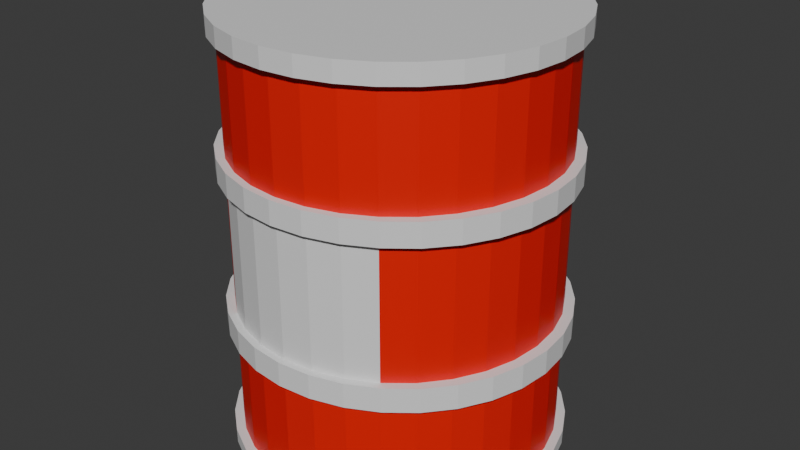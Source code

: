 # Source: ExplosiveBarrel.blend  (saved by Blender 4.0.36; exported with 4.5.12 LTS)
import bpy
from mathutils import Matrix  # noqa: F401  (used for matrix-valued properties, if any)

bpy.ops.wm.read_factory_settings(use_empty=True)
scene = bpy.context.scene
scene.name = 'Scene'

# ---- collections
col_collection = bpy.data.collections.new('Collection'); scene.collection.children.link(col_collection)

# ---- materials (node trees are filled in below, after node groups)
mat_material_001 = bpy.data.materials.new('Material.001')
mat_material_001.use_transparent_shadow = False
mat_material_002 = bpy.data.materials.new('Material.002')
mat_material_002.use_transparent_shadow = False

# ---- material node trees
mat_material_001.use_nodes = True; mat_material_001.node_tree.nodes.clear()
_N = mat_material_001.node_tree.nodes; _L = mat_material_001.node_tree.links
n0 = _N.new('ShaderNodeBsdfPrincipled'); n0.name = 'Principled BSDF'; n0.location = (10, 300)
n0.inputs[3].default_value = 1.45
n1 = _N.new('ShaderNodeOutputMaterial'); n1.name = 'Material Output'; n1.location = (300, 300)
_L.new(n0.outputs[0], n1.inputs[0])
n1.is_active_output = True
mat_material_002.use_nodes = True; mat_material_002.node_tree.nodes.clear()
_N = mat_material_002.node_tree.nodes; _L = mat_material_002.node_tree.links
n0 = _N.new('ShaderNodeBsdfPrincipled'); n0.name = 'Principled BSDF'; n0.location = (10, 300)
n0.inputs[0].default_value = (0.8003, 0.003762, 0.0, 1.0)
n0.inputs[3].default_value = 1.45
n1 = _N.new('ShaderNodeOutputMaterial'); n1.name = 'Material Output'; n1.location = (300, 300)
_L.new(n0.outputs[0], n1.inputs[0])
n1.is_active_output = True

# ---- world
world_world = bpy.data.worlds.new('World'); scene.world = world_world
world_world.use_nodes = True; world_world.node_tree.nodes.clear()
_N = world_world.node_tree.nodes; _L = world_world.node_tree.links
n0 = _N.new('ShaderNodeOutputWorld'); n0.name = 'World Output'; n0.location = (300, 300)
n1 = _N.new('ShaderNodeBackground'); n1.name = 'Background'; n1.location = (10, 300)
n1.inputs[0].default_value = (0.05088, 0.05088, 0.05088, 1.0)
_L.new(n1.outputs[0], n0.inputs[0])
n0.is_active_output = True
world_world.color = (0.05088, 0.05088, 0.05088)
world_world.use_sun_shadow = False
world_world.sun_shadow_jitter_overblur = 0.0

# ---- meshes
me_cylinder = bpy.data.meshes.new('Cylinder')
me_cylinder.from_pydata([(0.0, 2.119, -0.6789), (0.0, 2.119, 4.668), (0.4135, 2.079, -0.6789), (0.4135, 2.079, 4.668), (0.8111, 1.958, -0.6789), (0.8111, 1.958, 4.668), (1.177, 1.762, -0.6789), (1.177, 1.762, 4.668), (1.499, 1.499, -0.6789), (1.499, 1.499, 4.668), (1.762, 1.177, -0.6789), (1.762, 1.177, 4.668), (1.958, 0.8111, -0.6789), (1.958, 0.8111, 4.668), (2.079, 0.4135, -0.6789), (2.079, 0.4135, 4.668), (2.119, 0.0, -0.6789), (2.119, 0.0, 4.668), (2.079, -0.4135, -0.6789), (2.079, -0.4135, 4.668), (1.958, -0.8111, -0.6789), (1.958, -0.8111, 4.668), (1.762, -1.177, -0.6789), (1.762, -1.177, 4.668), (1.499, -1.499, -0.6789), (1.499, -1.499, 4.668), (1.177, -1.762, -0.6789), (1.177, -1.762, 4.668), (0.8111, -1.958, -0.6789), (0.8111, -1.958, 4.668), (0.4135, -2.079, -0.6789), (0.4135, -2.079, 4.668), (0.0, -2.119, -0.6789), (0.0, -2.119, 4.668), (-0.4135, -2.079, -0.6789), (-0.4135, -2.079, 4.668), (-0.8111, -1.958, -0.6789), (-0.8111, -1.958, 4.668), (-1.177, -1.762, -0.6789), (-1.177, -1.762, 4.668), (-1.499, -1.499, -0.6789), (-1.499, -1.499, 4.668), (-1.762, -1.177, -0.6789), (-1.762, -1.177, 4.668), (-1.958, -0.8111, -0.6789), (-1.958, -0.8111, 4.668), (-2.079, -0.4135, -0.6789), (-2.079, -0.4135, 4.668), (-2.119, 0.0, -0.6789), (-2.119, 0.0, 4.668), (-2.079, 0.4135, -0.6789), (-2.079, 0.4135, 4.668), (-1.958, 0.8111, -0.6789), (-1.958, 0.8111, 4.668), (-1.762, 1.177, -0.6789), (-1.762, 1.177, 4.668), (-1.499, 1.499, -0.6789), (-1.499, 1.499, 4.668), (-1.177, 1.762, -0.6789), (-1.177, 1.762, 4.668), (-0.8111, 1.958, -0.6789), (-0.8111, 1.958, 4.668), (-0.4135, 2.079, -0.6789), (-0.4135, 2.079, 4.668), (-3.364e-09, 2.239, -0.6789), (0.4368, 2.196, -0.6789), (0.8568, 2.069, -0.6789), (1.244, 1.862, -0.6789), (1.583, 1.583, -0.6789), (1.862, 1.244, -0.6789), (2.069, 0.8568, -0.6789), (2.196, 0.4368, -0.6789), (2.239, -3.364e-09, -0.6789), (2.196, -0.4368, -0.6789), (2.069, -0.8568, -0.6789), (1.862, -1.244, -0.6789), (1.583, -1.583, -0.6789), (1.244, -1.862, -0.6789), (0.8568, -2.069, -0.6789), (0.4368, -2.196, -0.6789), (-3.364e-09, -2.239, -0.6789), (-0.4368, -2.196, -0.6789), (-0.8568, -2.069, -0.6789), (-1.244, -1.862, -0.6789), (-1.583, -1.583, -0.6789), (-1.862, -1.244, -0.6789), (-2.069, -0.8568, -0.6789), (-2.196, -0.4368, -0.6789), (-2.239, -3.364e-09, -0.6789), (-2.196, 0.4368, -0.6789), (-2.069, 0.8568, -0.6789), (-1.862, 1.244, -0.6789), (-1.583, 1.583, -0.6789), (-1.244, 1.862, -0.6789), (-0.8568, 2.069, -0.6789), (-0.4368, 2.196, -0.6789), (-2.345e-09, 2.239, -0.8734), (0.4368, 2.196, -0.8734), (0.8568, 2.069, -0.8734), (1.244, 1.862, -0.8734), (1.583, 1.583, -0.8734), (1.862, 1.244, -0.8734), (2.069, 0.8568, -0.8734), (2.196, 0.4368, -0.8734), (2.239, -3.364e-09, -0.8734), (2.196, -0.4368, -0.8734), (2.069, -0.8568, -0.8734), (1.862, -1.244, -0.8734), (1.583, -1.583, -0.8734), (1.244, -1.862, -0.8734), (0.8568, -2.069, -0.8734), (0.4368, -2.196, -0.8734), (-2.345e-09, -2.239, -0.8734), (-0.4368, -2.196, -0.8734), (-0.8568, -2.069, -0.8734), (-1.244, -1.862, -0.8734), (-1.583, -1.583, -0.8734), (-1.862, -1.244, -0.8734), (-2.069, -0.8568, -0.8734), (-2.196, -0.4368, -0.8734), (-2.239, -3.364e-09, -0.8734), (-2.196, 0.4368, -0.8734), (-2.069, 0.8568, -0.8734), (-1.862, 1.244, -0.8734), (-1.583, 1.583, -0.8734), (-1.244, 1.862, -0.8734), (-0.8568, 2.069, -0.8734), (-0.4368, 2.196, -0.8734), (0.4344, 2.184, 4.668), (-3.014e-09, 2.227, 4.668), (0.8521, 2.057, 4.668), (1.237, 1.851, 4.668), (1.574, 1.574, 4.668), (1.851, 1.237, 4.668), (2.057, 0.8521, 4.668), (2.184, 0.4344, 4.668), (2.227, -3.014e-09, 4.668), (2.184, -0.4344, 4.668), (2.057, -0.8521, 4.668), (1.851, -1.237, 4.668), (1.574, -1.574, 4.668), (1.237, -1.851, 4.668), (0.8521, -2.057, 4.668), (0.4344, -2.184, 4.668), (-3.014e-09, -2.227, 4.668), (-0.4344, -2.184, 4.668), (-0.8521, -2.057, 4.668), (-1.237, -1.851, 4.668), (-1.574, -1.574, 4.668), (-1.851, -1.237, 4.668), (-2.057, -0.8521, 4.668), (-2.184, -0.4344, 4.668), (-2.227, -3.014e-09, 4.668), (-2.184, 0.4344, 4.668), (-2.057, 0.8521, 4.668), (-1.851, 1.237, 4.668), (-1.574, 1.574, 4.668), (-1.237, 1.851, 4.668), (-0.8521, 2.057, 4.668), (-0.4344, 2.184, 4.668), (0.4344, 2.184, 4.923), (-1.186e-08, 2.227, 4.923), (0.8521, 2.057, 4.923), (1.237, 1.851, 4.923), (1.574, 1.574, 4.923), (1.851, 1.237, 4.923), (2.057, 0.8521, 4.923), (2.184, 0.4344, 4.923), (2.227, -3.014e-09, 4.923), (2.184, -0.4344, 4.923), (2.057, -0.8521, 4.923), (1.851, -1.237, 4.923), (1.574, -1.574, 4.923), (1.237, -1.851, 4.923), (0.8521, -2.057, 4.923), (0.4344, -2.184, 4.923), (-1.186e-08, -2.227, 4.923), (-0.4344, -2.184, 4.923), (-0.8521, -2.057, 4.923), (-1.237, -1.851, 4.923), (-1.574, -1.574, 4.923), (-1.851, -1.237, 4.923), (-2.057, -0.8521, 4.923), (-2.184, -0.4344, 4.923), (-2.227, -3.014e-09, 4.923), (-2.184, 0.4344, 4.923), (-2.057, 0.8521, 4.923), (-1.851, 1.237, 4.923), (-1.574, 1.574, 4.923), (-1.237, 1.851, 4.923), (-0.8521, 2.057, 4.923), (-0.4344, 2.184, 4.923), (0.0, 2.119, 1.103), (0.0, 2.119, 2.886), (0.4135, 2.079, 2.886), (0.4135, 2.079, 1.103), (0.8111, 1.958, 2.886), (0.8111, 1.958, 1.103), (1.177, 1.762, 2.886), (1.177, 1.762, 1.103), (1.499, 1.499, 2.886), (1.499, 1.499, 1.103), (1.762, 1.177, 2.886), (1.762, 1.177, 1.103), (1.958, 0.8111, 2.886), (1.958, 0.8111, 1.103), (2.079, 0.4135, 2.886), (2.079, 0.4135, 1.103), (2.119, 0.0, 2.886), (2.119, 0.0, 1.103), (2.079, -0.4135, 2.886), (2.079, -0.4135, 1.103), (1.958, -0.8111, 2.886), (1.958, -0.8111, 1.103), (1.762, -1.177, 2.886), (1.762, -1.177, 1.103), (1.499, -1.499, 2.886), (1.499, -1.499, 1.103), (1.177, -1.762, 2.886), (1.177, -1.762, 1.103), (0.8111, -1.958, 2.886), (0.8111, -1.958, 1.103), (0.4135, -2.079, 2.886), (0.4135, -2.079, 1.103), (0.0, -2.119, 2.886), (0.0, -2.119, 1.103), (-0.4135, -2.079, 2.886), (-0.4135, -2.079, 1.103), (-0.8111, -1.958, 2.886), (-0.8111, -1.958, 1.103), (-1.177, -1.762, 2.886), (-1.177, -1.762, 1.103), (-1.499, -1.499, 2.886), (-1.499, -1.499, 1.103), (-1.762, -1.177, 2.886), (-1.762, -1.177, 1.103), (-1.958, -0.8111, 2.886), (-1.958, -0.8111, 1.103), (-2.079, -0.4135, 2.886), (-2.079, -0.4135, 1.103), (-2.119, 0.0, 2.886), (-2.119, 0.0, 1.103), (-2.079, 0.4135, 2.886), (-2.079, 0.4135, 1.103), (-1.958, 0.8111, 2.886), (-1.958, 0.8111, 1.103), (-1.762, 1.177, 2.886), (-1.762, 1.177, 1.103), (-1.499, 1.499, 2.886), (-1.499, 1.499, 1.103), (-1.177, 1.762, 2.886), (-1.177, 1.762, 1.103), (-0.8111, 1.958, 2.886), (-0.8111, 1.958, 1.103), (-0.4135, 2.079, 2.886), (-0.4135, 2.079, 1.103), (0.0, 2.119, 3.199), (0.4135, 2.079, 3.199), (0.8111, 1.958, 3.199), (1.177, 1.762, 3.199), (1.499, 1.499, 3.199), (1.762, 1.177, 3.199), (1.958, 0.8111, 3.199), (2.079, 0.4135, 3.199), (2.119, 0.0, 3.199), (2.079, -0.4135, 3.199), (1.958, -0.8111, 3.199), (1.762, -1.177, 3.199), (1.499, -1.499, 3.199), (1.177, -1.762, 3.199), (0.8111, -1.958, 3.199), (0.4135, -2.079, 3.199), (0.0, -2.119, 3.199), (-0.4135, -2.079, 3.199), (-0.8111, -1.958, 3.199), (-1.177, -1.762, 3.199), (-1.499, -1.499, 3.199), (-1.762, -1.177, 3.199), (-1.958, -0.8111, 3.199), (-2.079, -0.4135, 3.199), (-2.119, 0.0, 3.199), (-2.079, 0.4135, 3.199), (-1.958, 0.8111, 3.199), (-1.762, 1.177, 3.199), (-1.499, 1.499, 3.199), (-1.177, 1.762, 3.199), (-0.8111, 1.958, 3.199), (-0.4135, 2.079, 3.199), (0.4135, 2.079, 0.7741), (0.8111, 1.958, 0.7741), (1.177, 1.762, 0.7741), (1.499, 1.499, 0.7741), (1.762, 1.177, 0.7741), (1.958, 0.8111, 0.7741), (2.079, 0.4135, 0.7741), (2.119, 0.0, 0.7741), (2.079, -0.4135, 0.7741), (1.958, -0.8111, 0.7741), (1.762, -1.177, 0.7741), (1.499, -1.499, 0.7741), (1.177, -1.762, 0.7741), (0.8111, -1.958, 0.7741), (0.4135, -2.079, 0.7741), (0.0, -2.119, 0.7741), (-0.4135, -2.079, 0.7741), (-0.8111, -1.958, 0.7741), (-1.177, -1.762, 0.7741), (-1.499, -1.499, 0.7741), (-1.762, -1.177, 0.7741), (-1.958, -0.8111, 0.7741), (-2.079, -0.4135, 0.7741), (-2.119, 0.0, 0.7741), (-2.079, 0.4135, 0.7741), (-1.958, 0.8111, 0.7741), (-1.762, 1.177, 0.7741), (-1.499, 1.499, 0.7741), (-1.177, 1.762, 0.7741), (-0.8111, 1.958, 0.7741), (-0.4135, 2.079, 0.7741), (0.0, 2.119, 0.7741), (1.999e-09, 2.21, 0.7741), (1.999e-09, 2.21, 1.103), (0.4412, 2.168, 3.199), (0.4412, 2.168, 2.886), (0.8655, 2.042, 3.199), (0.8655, 2.042, 2.886), (1.256, 1.838, 3.199), (1.256, 1.838, 2.886), (1.599, 1.563, 3.199), (1.599, 1.563, 2.886), (1.88, 1.228, 3.199), (1.88, 1.228, 2.886), (2.089, 0.8458, 3.199), (2.089, 0.8458, 2.886), (2.218, 0.4312, 3.199), (2.218, 0.4312, 2.886), (2.262, -1.276e-09, 3.199), (2.262, -1.276e-09, 2.886), (2.218, -0.4312, 3.199), (2.218, -0.4312, 2.886), (2.089, -0.8458, 3.199), (2.089, -0.8458, 2.886), (1.88, -1.228, 3.199), (1.88, -1.228, 2.886), (1.599, -1.563, 3.199), (1.599, -1.563, 2.886), (1.256, -1.838, 3.199), (1.256, -1.838, 2.886), (0.8655, -2.042, 3.199), (0.8655, -2.042, 2.886), (0.4412, -2.168, 3.199), (0.4412, -2.168, 2.886), (1.999e-09, -2.21, 3.199), (1.999e-09, -2.21, 2.886), (-0.4412, -2.168, 3.199), (-0.4412, -2.168, 2.886), (-0.8655, -2.042, 3.199), (-0.8655, -2.042, 2.886), (-1.256, -1.838, 3.199), (-1.256, -1.838, 2.886), (-1.599, -1.563, 3.199), (-1.599, -1.563, 2.886), (-1.88, -1.228, 3.199), (-1.88, -1.228, 2.886), (-2.089, -0.8458, 3.199), (-2.089, -0.8458, 2.886), (-2.218, -0.4312, 3.199), (-2.218, -0.4312, 2.886), (-2.262, -1.276e-09, 3.199), (-2.262, -1.276e-09, 2.886), (-2.218, 0.4312, 3.199), (-2.218, 0.4312, 2.886), (-2.089, 0.8458, 3.199), (-2.089, 0.8458, 2.886), (-1.88, 1.228, 3.199), (-1.88, 1.228, 2.886), (-1.599, 1.563, 3.199), (-1.599, 1.563, 2.886), (-1.256, 1.838, 3.199), (-1.256, 1.838, 2.886), (-0.8655, 2.042, 3.199), (-0.8655, 2.042, 2.886), (-0.4412, 2.168, 3.199), (-0.4412, 2.168, 2.886), (-0.4412, 2.168, 1.103), (1.999e-09, 2.21, 2.886), (-0.8655, 2.042, 1.103), (-1.256, 1.838, 1.103), (-1.599, 1.563, 1.103), (-1.88, 1.228, 1.103), (-2.089, 0.8458, 1.103), (-2.218, 0.4312, 1.103), (-2.262, -1.276e-09, 1.103), (-2.218, -0.4312, 1.103), (-2.089, -0.8458, 1.103), (-1.88, -1.228, 1.103), (-1.599, -1.563, 1.103), (-1.256, -1.838, 1.103), (-0.8655, -2.042, 1.103), (-0.4412, -2.168, 1.103), (1.999e-09, -2.21, 1.103), (0.4412, -2.168, 1.103), (0.8655, -2.042, 1.103), (1.256, -1.838, 1.103), (1.599, -1.563, 1.103), (1.88, -1.228, 1.103), (2.089, -0.8458, 1.103), (2.218, -0.4312, 1.103), (2.262, -1.276e-09, 1.103), (2.218, 0.4312, 1.103), (2.089, 0.8458, 1.103), (1.88, 1.228, 1.103), (1.599, 1.563, 1.103), (1.256, 1.838, 1.103), (0.8655, 2.042, 1.103), (0.4412, 2.168, 1.103), (1.999e-09, 2.21, 3.199), (0.4412, 2.168, 0.7741), (0.8655, 2.042, 0.7741), (1.256, 1.838, 0.7741), (1.599, 1.563, 0.7741), (1.88, 1.228, 0.7741), (2.089, 0.8458, 0.7741), (2.218, 0.4312, 0.7741), (2.262, -1.276e-09, 0.7741), (2.218, -0.4312, 0.7741), (2.089, -0.8458, 0.7741), (1.88, -1.228, 0.7741), (1.599, -1.563, 0.7741), (1.256, -1.838, 0.7741), (0.8655, -2.042, 0.7741), (0.4412, -2.168, 0.7741), (1.999e-09, -2.21, 0.7741), (-0.4412, -2.168, 0.7741), (-0.8655, -2.042, 0.7741), (-1.256, -1.838, 0.7741), (-1.599, -1.563, 0.7741), (-1.88, -1.228, 0.7741), (-2.089, -0.8458, 0.7741), (-2.218, -0.4312, 0.7741), (-2.262, -1.276e-09, 0.7741), (-2.218, 0.4312, 0.7741), (-2.089, 0.8458, 0.7741), (-1.88, 1.228, 0.7741), (-1.599, 1.563, 0.7741), (-1.256, 1.838, 0.7741), (-0.8655, 2.042, 0.7741), (-0.4412, 2.168, 0.7741)], [], [(256, 1, 3, 257), (257, 3, 5, 258), (258, 5, 7, 259), (259, 7, 9, 260), (260, 9, 11, 261), (261, 11, 13, 262), (262, 13, 15, 263), (263, 15, 17, 264), (264, 17, 19, 265), (265, 19, 21, 266), (266, 21, 23, 267), (267, 23, 25, 268), (268, 25, 27, 269), (269, 27, 29, 270), (270, 29, 31, 271), (271, 31, 33, 272), (272, 33, 35, 273), (273, 35, 37, 274), (274, 37, 39, 275), (275, 39, 41, 276), (276, 41, 43, 277), (277, 43, 45, 278), (278, 45, 47, 279), (279, 47, 49, 280), (280, 49, 51, 281), (281, 51, 53, 282), (282, 53, 55, 283), (283, 55, 57, 284), (284, 57, 59, 285), (285, 59, 61, 286), (17, 15, 135, 136), (286, 61, 63, 287), (287, 63, 1, 256), (12, 14, 71, 70), (67, 68, 100, 99), (30, 32, 80, 79), (48, 50, 89, 88), (4, 6, 67, 66), (22, 24, 76, 75), (40, 42, 85, 84), (58, 60, 94, 93), (14, 16, 72, 71), (32, 34, 81, 80), (50, 52, 90, 89), (6, 8, 68, 67), (24, 26, 77, 76), (42, 44, 86, 85), (60, 62, 95, 94), (16, 18, 73, 72), (34, 36, 82, 81), (52, 54, 91, 90), (8, 10, 69, 68), (26, 28, 78, 77), (0, 2, 65, 64), (44, 46, 87, 86), (62, 0, 64, 95), (18, 20, 74, 73), (36, 38, 83, 82), (54, 56, 92, 91), (10, 12, 70, 69), (28, 30, 79, 78), (46, 48, 88, 87), (2, 4, 66, 65), (20, 22, 75, 74), (38, 40, 84, 83), (56, 58, 93, 92), (96, 97, 98, 99, 100, 101, 102, 103, 104, 105, 106, 107, 108, 109, 110, 111, 112, 113, 114, 115, 116, 117, 118, 119, 120, 121, 122, 123, 124, 125, 126, 127), (94, 95, 127, 126), (81, 82, 114, 113), (68, 69, 101, 100), (95, 64, 96, 127), (82, 83, 115, 114), (69, 70, 102, 101), (83, 84, 116, 115), (70, 71, 103, 102), (84, 85, 117, 116), (71, 72, 104, 103), (85, 86, 118, 117), (72, 73, 105, 104), (86, 87, 119, 118), (73, 74, 106, 105), (87, 88, 120, 119), (74, 75, 107, 106), (88, 89, 121, 120), (75, 76, 108, 107), (89, 90, 122, 121), (76, 77, 109, 108), (90, 91, 123, 122), (77, 78, 110, 109), (64, 65, 97, 96), (91, 92, 124, 123), (78, 79, 111, 110), (65, 66, 98, 97), (92, 93, 125, 124), (79, 80, 112, 111), (66, 67, 99, 98), (93, 94, 126, 125), (80, 81, 113, 112), (142, 141, 173, 174), (35, 33, 144, 145), (53, 51, 153, 154), (9, 7, 131, 132), (27, 25, 140, 141), (45, 43, 149, 150), (63, 61, 158, 159), (19, 17, 136, 137), (37, 35, 145, 146), (55, 53, 154, 155), (11, 9, 132, 133), (29, 27, 141, 142), (47, 45, 150, 151), (3, 1, 129, 128), (1, 63, 159, 129), (21, 19, 137, 138), (39, 37, 146, 147), (57, 55, 155, 156), (13, 11, 133, 134), (31, 29, 142, 143), (49, 47, 151, 152), (5, 3, 128, 130), (23, 21, 138, 139), (41, 39, 147, 148), (59, 57, 156, 157), (15, 13, 134, 135), (33, 31, 143, 144), (51, 49, 152, 153), (7, 5, 130, 131), (25, 23, 139, 140), (43, 41, 148, 149), (61, 59, 157, 158), (160, 161, 191, 190, 189, 188, 187, 186, 185, 184, 183, 182, 181, 180, 179, 178, 177, 176, 175, 174, 173, 172, 171, 170, 169, 168, 167, 166, 165, 164, 163, 162), (128, 129, 161, 160), (156, 155, 187, 188), (143, 142, 174, 175), (130, 128, 160, 162), (157, 156, 188, 189), (144, 143, 175, 176), (131, 130, 162, 163), (158, 157, 189, 190), (145, 144, 176, 177), (132, 131, 163, 164), (159, 158, 190, 191), (146, 145, 177, 178), (133, 132, 164, 165), (129, 159, 191, 161), (147, 146, 178, 179), (134, 133, 165, 166), (148, 147, 179, 180), (135, 134, 166, 167), (149, 148, 180, 181), (136, 135, 167, 168), (150, 149, 181, 182), (137, 136, 168, 169), (151, 150, 182, 183), (138, 137, 169, 170), (152, 151, 183, 184), (139, 138, 170, 171), (153, 152, 184, 185), (140, 139, 171, 172), (154, 153, 185, 186), (141, 140, 172, 173), (155, 154, 186, 187), (226, 224, 353, 355), (255, 254, 193, 192), (313, 312, 441, 442), (253, 252, 254, 255), (225, 227, 399, 400), (251, 250, 252, 253), (312, 311, 440, 441), (249, 248, 250, 251), (228, 226, 355, 357), (247, 246, 248, 249), (311, 310, 439, 440), (245, 244, 246, 247), (227, 229, 398, 399), (243, 242, 244, 245), (310, 309, 438, 439), (241, 240, 242, 243), (230, 228, 357, 359), (239, 238, 240, 241), (309, 308, 437, 438), (237, 236, 238, 239), (229, 231, 397, 398), (235, 234, 236, 237), (308, 307, 436, 437), (233, 232, 234, 235), (232, 230, 359, 361), (231, 230, 232, 233), (307, 306, 435, 436), (229, 228, 230, 231), (256, 257, 322, 416), (227, 226, 228, 229), (231, 233, 396, 397), (225, 224, 226, 227), (306, 305, 434, 435), (223, 222, 224, 225), (257, 258, 324, 322), (221, 220, 222, 223), (234, 232, 361, 363), (219, 218, 220, 221), (305, 304, 433, 434), (217, 216, 218, 219), (258, 259, 326, 324), (215, 214, 216, 217), (233, 235, 395, 396), (213, 212, 214, 215), (304, 303, 432, 433), (211, 210, 212, 213), (259, 260, 328, 326), (209, 208, 210, 211), (236, 234, 363, 365), (207, 206, 208, 209), (303, 302, 431, 432), (205, 204, 206, 207), (260, 261, 330, 328), (203, 202, 204, 205), (235, 237, 394, 395), (201, 200, 202, 203), (302, 301, 430, 431), (199, 198, 200, 201), (261, 262, 332, 330), (197, 196, 198, 199), (238, 236, 365, 367), (195, 194, 196, 197), (301, 300, 429, 430), (192, 193, 194, 195), (262, 263, 334, 332), (237, 239, 393, 394), (300, 299, 428, 429), (263, 264, 336, 334), (240, 238, 367, 369), (299, 298, 427, 428), (264, 265, 338, 336), (239, 241, 392, 393), (298, 297, 426, 427), (265, 266, 340, 338), (242, 240, 369, 371), (297, 296, 425, 426), (266, 267, 342, 340), (241, 243, 391, 392), (296, 295, 424, 425), (267, 268, 344, 342), (244, 242, 371, 373), (295, 294, 423, 424), (268, 269, 346, 344), (243, 245, 390, 391), (294, 293, 422, 423), (194, 193, 385, 323), (269, 270, 348, 346), (246, 244, 373, 375), (293, 292, 421, 422), (192, 195, 415, 321), (270, 271, 350, 348), (245, 247, 389, 390), (292, 291, 420, 421), (196, 194, 323, 325), (271, 272, 352, 350), (248, 246, 375, 377), (0, 319, 288, 2), (2, 288, 289, 4), (4, 289, 290, 6), (6, 290, 291, 8), (8, 291, 292, 10), (10, 292, 293, 12), (12, 293, 294, 14), (14, 294, 295, 16), (16, 295, 296, 18), (18, 296, 297, 20), (20, 297, 298, 22), (22, 298, 299, 24), (24, 299, 300, 26), (26, 300, 301, 28), (28, 301, 302, 30), (30, 302, 303, 32), (32, 303, 304, 34), (34, 304, 305, 36), (36, 305, 306, 38), (38, 306, 307, 40), (40, 307, 308, 42), (42, 308, 309, 44), (44, 309, 310, 46), (46, 310, 311, 48), (48, 311, 312, 50), (50, 312, 313, 52), (52, 313, 314, 54), (54, 314, 315, 56), (56, 315, 316, 58), (58, 316, 317, 60), (60, 317, 318, 62), (62, 318, 319, 0), (447, 384, 321, 320), (446, 386, 384, 447), (445, 387, 386, 446), (444, 388, 387, 445), (443, 389, 388, 444), (442, 390, 389, 443), (441, 391, 390, 442), (440, 392, 391, 441), (439, 393, 392, 440), (438, 394, 393, 439), (437, 395, 394, 438), (436, 396, 395, 437), (435, 397, 396, 436), (434, 398, 397, 435), (433, 399, 398, 434), (432, 400, 399, 433), (431, 401, 400, 432), (430, 402, 401, 431), (429, 403, 402, 430), (428, 404, 403, 429), (427, 405, 404, 428), (426, 406, 405, 427), (425, 407, 406, 426), (424, 408, 407, 425), (423, 409, 408, 424), (422, 410, 409, 423), (421, 411, 410, 422), (420, 412, 411, 421), (419, 413, 412, 420), (418, 414, 413, 419), (417, 415, 414, 418), (320, 321, 415, 417), (383, 382, 416, 385), (381, 380, 382, 383), (379, 378, 380, 381), (377, 376, 378, 379), (375, 374, 376, 377), (373, 372, 374, 375), (371, 370, 372, 373), (369, 368, 370, 371), (367, 366, 368, 369), (365, 364, 366, 367), (363, 362, 364, 365), (361, 360, 362, 363), (359, 358, 360, 361), (357, 356, 358, 359), (355, 354, 356, 357), (353, 352, 354, 355), (351, 350, 352, 353), (349, 348, 350, 351), (347, 346, 348, 349), (345, 344, 346, 347), (343, 342, 344, 345), (341, 340, 342, 343), (339, 338, 340, 341), (337, 336, 338, 339), (335, 334, 336, 337), (333, 332, 334, 335), (331, 330, 332, 333), (329, 328, 330, 331), (327, 326, 328, 329), (325, 324, 326, 327), (323, 322, 324, 325), (385, 416, 322, 323), (314, 313, 442, 443), (223, 225, 400, 401), (315, 314, 443, 444), (224, 222, 351, 353), (316, 315, 444, 445), (221, 223, 401, 402), (317, 316, 445, 446), (222, 220, 349, 351), (318, 317, 446, 447), (219, 221, 402, 403), (319, 318, 447, 320), (220, 218, 347, 349), (217, 219, 403, 404), (218, 216, 345, 347), (215, 217, 404, 405), (216, 214, 343, 345), (213, 215, 405, 406), (214, 212, 341, 343), (211, 213, 406, 407), (287, 256, 416, 382), (212, 210, 339, 341), (286, 287, 382, 380), (209, 211, 407, 408), (285, 286, 380, 378), (210, 208, 337, 339), (284, 285, 378, 376), (207, 209, 408, 409), (283, 284, 376, 374), (208, 206, 335, 337), (282, 283, 374, 372), (205, 207, 409, 410), (281, 282, 372, 370), (206, 204, 333, 335), (255, 192, 321, 384), (280, 281, 370, 368), (203, 205, 410, 411), (193, 254, 383, 385), (279, 280, 368, 366), (204, 202, 331, 333), (253, 255, 384, 386), (278, 279, 366, 364), (201, 203, 411, 412), (254, 252, 381, 383), (277, 278, 364, 362), (202, 200, 329, 331), (251, 253, 386, 387), (276, 277, 362, 360), (199, 201, 412, 413), (252, 250, 379, 381), (275, 276, 360, 358), (200, 198, 327, 329), (288, 319, 320, 417), (249, 251, 387, 388), (274, 275, 358, 356), (197, 199, 413, 414), (289, 288, 417, 418), (250, 248, 377, 379), (273, 274, 356, 354), (198, 196, 325, 327), (290, 289, 418, 419), (247, 249, 388, 389), (272, 273, 354, 352), (195, 197, 414, 415), (291, 290, 419, 420)])
me_cylinder.polygons.foreach_set('material_index', [1, 1, 1, 1, 1, 1, 1, 1, 1, 1, 1, 1, 1, 1, 1, 1, 1, 1, 1, 1, 1, 1, 1, 1, 1, 1, 1, 1, 1, 1, 0, 1, 1, 0, 0, 0, 0, 0, 0, 0, 0, 0, 0, 0, 0, 0, 0, 0, 0, 0, 0, 0, 0, 0, 0, 0, 0, 0, 0, 0, 0, 0, 0, 0, 0, 0, 0, 0, 0, 0, 0, 0, 0, 0, 0, 0, 0, 0, 0, 0, 0, 0, 0, 0, 0, 0, 0, 0, 0, 0, 0, 0, 0, 0, 0, 0, 0, 0, 0, 0, 0, 0, 0, 0, 0, 0, 0, 0, 0, 0, 0, 0, 0, 0, 0, 0, 0, 0, 0, 0, 0, 0, 0, 0, 0, 0, 0, 0, 0, 0, 0, 0, 0, 0, 0, 0, 0, 0, 0, 0, 0, 0, 0, 0, 0, 0, 0, 0, 0, 0, 0, 0, 0, 0, 0, 0, 0, 0, 0, 0, 0, 0, 0, 1, 0, 1, 0, 1, 0, 1, 0, 1, 0, 1, 0, 1, 0, 1, 0, 1, 0, 1, 0, 1, 0, 1, 0, 1, 0, 0, 0, 0, 0, 0, 0, 0, 0, 0, 0, 0, 0, 1, 0, 1, 0, 1, 0, 1, 0, 1, 0, 1, 0, 1, 0, 1, 0, 1, 0, 1, 0, 1, 0, 1, 0, 1, 0, 0, 0, 0, 0, 0, 0, 0, 0, 0, 0, 0, 0, 0, 0, 0, 0, 0, 0, 0, 0, 0, 0, 0, 0, 0, 0, 0, 0, 0, 0, 0, 1, 1, 1, 1, 1, 1, 1, 1, 1, 1, 1, 1, 1, 1, 1, 1, 1, 1, 1, 1, 1, 1, 1, 1, 1, 1, 1, 1, 1, 1, 1, 1, 0, 0, 0, 0, 0, 0, 0, 0, 0, 0, 0, 0, 0, 0, 0, 0, 0, 0, 0, 0, 0, 0, 0, 0, 0, 0, 0, 0, 0, 0, 0, 0, 0, 0, 0, 0, 0, 0, 0, 0, 0, 0, 0, 0, 0, 0, 0, 0, 0, 0, 0, 0, 0, 0, 0, 0, 0, 0, 0, 0, 0, 0, 0, 0, 0, 0, 0, 0, 0, 0, 0, 0, 0, 0, 0, 0, 0, 0, 0, 0, 0, 0, 0, 0, 0, 0, 0, 0, 0, 0, 0, 0, 0, 0, 0, 0, 0, 0, 0, 0, 0, 0, 0, 0, 0, 0, 0, 0, 0, 0, 0, 0, 0, 0, 0, 0, 0, 0, 0, 0, 0, 0, 0, 0, 0, 0, 0, 0])
_uv = me_cylinder.uv_layers.new(name='UVMap')
_uv.uv.foreach_set('vector', [1.0, 0.8626, 1.0, 1.0, 0.9688, 1.0, 0.9688, 0.8626, 0.9688, 0.8626, 0.9688, 1.0, 0.9375, 1.0, 0.9375, 0.8626, 0.9375, 0.8626, 0.9375, 1.0, 0.9062, 1.0, 0.9062, 0.8626, 0.9062, 0.8626, 0.9062, 1.0, 0.875, 1.0, 0.875, 0.8626, 0.875, 0.8626, 0.875, 1.0, 0.8438, 1.0, 0.8438, 0.8626, 0.8438, 0.8626, 0.8438, 1.0, 0.8125, 1.0, 0.8125, 0.8626, 0.8125, 0.8626, 0.8125, 1.0, 0.7812, 1.0, 0.7812, 0.8626, 0.7812, 0.8626, 0.7812, 1.0, 0.75, 1.0, 0.75, 0.8626, 0.75, 0.8626, 0.75, 1.0, 0.7188, 1.0, 0.7188, 0.8626, 0.7188, 0.8626, 0.7188, 1.0, 0.6875, 1.0, 0.6875, 0.8626, 0.6875, 0.8626, 0.6875, 1.0, 0.6562, 1.0, 0.6562, 0.8626, 0.6562, 0.8626, 0.6562, 1.0, 0.625, 1.0, 0.625, 0.8626, 0.625, 0.8626, 0.625, 1.0, 0.5938, 1.0, 0.5938, 0.8626, 0.5938, 0.8626, 0.5938, 1.0, 0.5625, 1.0, 0.5625, 0.8626, 0.5625, 0.8626, 0.5625, 1.0, 0.5312, 1.0, 0.5312, 0.8626, 0.5312, 0.8626, 0.5312, 1.0, 0.5, 1.0, 0.5, 0.8626, 0.5, 0.8626, 0.5, 1.0, 0.4688, 1.0, 0.4688, 0.8626, 0.4688, 0.8626, 0.4688, 1.0, 0.4375, 1.0, 0.4375, 0.8626, 0.4375, 0.8626, 0.4375, 1.0, 0.4062, 1.0, 0.4062, 0.8626, 0.4062, 0.8626, 0.4062, 1.0, 0.375, 1.0, 0.375, 0.8626, 0.375, 0.8626, 0.375, 1.0, 0.3438, 1.0, 0.3438, 0.8626, 0.3438, 0.8626, 0.3438, 1.0, 0.3125, 1.0, 0.3125, 0.8626, 0.3125, 0.8626, 0.3125, 1.0, 0.2812, 1.0, 0.2812, 0.8626, 0.2812, 0.8626, 0.2812, 1.0, 0.25, 1.0, 0.25, 0.8626, 0.25, 0.8626, 0.25, 1.0, 0.2188, 1.0, 0.2188, 0.8626, 0.2188, 0.8626, 0.2188, 1.0, 0.1875, 1.0, 0.1875, 0.8626, 0.1875, 0.8626, 0.1875, 1.0, 0.1562, 1.0, 0.1562, 0.8626, 0.1562, 0.8626, 0.1562, 1.0, 0.125, 1.0, 0.125, 0.8626, 0.125, 0.8626, 0.125, 1.0, 0.09375, 1.0, 0.09375, 0.8626, 0.09375, 0.8626, 0.09375, 1.0, 0.0625, 1.0, 0.0625, 0.8626, 0.75, 1.0, 0.7812, 1.0, 0.7812, 1.0, 0.75, 1.0, 0.0625, 0.8626, 0.0625, 1.0, 0.03125, 1.0, 0.03125, 0.8626, 0.03125, 0.8626, 0.03125, 1.0, 0.0, 1.0, 0.0, 0.8626, 0.8125, 0.5, 0.7812, 0.5, 0.7812, 0.5, 0.8125, 0.5, 0.9062, 0.5, 0.875, 0.5, 0.875, 0.5, 0.9062, 0.5, 0.5312, 0.5, 0.5, 0.5, 0.5, 0.5, 0.5312, 0.5, 0.25, 0.5, 0.2188, 0.5, 0.2188, 0.5, 0.25, 0.5, 0.9375, 0.5, 0.9062, 0.5, 0.9062, 0.5, 0.9375, 0.5, 0.6562, 0.5, 0.625, 0.5, 0.625, 0.5, 0.6562, 0.5, 0.375, 0.5, 0.3438, 0.5, 0.3438, 0.5, 0.375, 0.5, 0.09375, 0.5, 0.0625, 0.5, 0.0625, 0.5, 0.09375, 0.5, 0.7812, 0.5, 0.75, 0.5, 0.75, 0.5, 0.7812, 0.5, 0.5, 0.5, 0.4688, 0.5, 0.4688, 0.5, 0.5, 0.5, 0.2188, 0.5, 0.1875, 0.5, 0.1875, 0.5, 0.2188, 0.5, 0.9062, 0.5, 0.875, 0.5, 0.875, 0.5, 0.9062, 0.5, 0.625, 0.5, 0.5938, 0.5, 0.5938, 0.5, 0.625, 0.5, 0.3438, 0.5, 0.3125, 0.5, 0.3125, 0.5, 0.3438, 0.5, 0.0625, 0.5, 0.03125, 0.5, 0.03125, 0.5, 0.0625, 0.5, 0.75, 0.5, 0.7188, 0.5, 0.7188, 0.5, 0.75, 0.5, 0.4688, 0.5, 0.4375, 0.5, 0.4375, 0.5, 0.4688, 0.5, 0.1875, 0.5, 0.1562, 0.5, 0.1562, 0.5, 0.1875, 0.5, 0.875, 0.5, 0.8438, 0.5, 0.8438, 0.5, 0.875, 0.5, 0.5938, 0.5, 0.5625, 0.5, 0.5625, 0.5, 0.5938, 0.5, 1.0, 0.5, 0.9688, 0.5, 0.9688, 0.5, 1.0, 0.5, 0.3125, 0.5, 0.2812, 0.5, 0.2812, 0.5, 0.3125, 0.5, 0.03125, 0.5, 0.0, 0.5, 0.0, 0.5, 0.03125, 0.5, 0.7188, 0.5, 0.6875, 0.5, 0.6875, 0.5, 0.7188, 0.5, 0.4375, 0.5, 0.4062, 0.5, 0.4062, 0.5, 0.4375, 0.5, 0.1562, 0.5, 0.125, 0.5, 0.125, 0.5, 0.1562, 0.5, 0.8438, 0.5, 0.8125, 0.5, 0.8125, 0.5, 0.8438, 0.5, 0.5625, 0.5, 0.5312, 0.5, 0.5312, 0.5, 0.5625, 0.5, 0.2812, 0.5, 0.25, 0.5, 0.25, 0.5, 0.2812, 0.5, 0.9688, 0.5, 0.9375, 0.5, 0.9375, 0.5, 0.9688, 0.5, 0.6875, 0.5, 0.6562, 0.5, 0.6562, 0.5, 0.6875, 0.5, 0.4062, 0.5, 0.375, 0.5, 0.375, 0.5, 0.4062, 0.5, 0.125, 0.5, 0.09375, 0.5, 0.09375, 0.5, 0.125, 0.5, 0.75, 0.49, 0.7968, 0.4854, 0.8418, 0.4717, 0.8833, 0.4496, 0.9197, 0.4197, 0.9496, 0.3833, 0.9717, 0.3418, 0.9854, 0.2968, 0.99, 0.25, 0.9854, 0.2032, 0.9717, 0.1582, 0.9496, 0.1167, 0.9197, 0.08029, 0.8833, 0.05045, 0.8418, 0.02827, 0.7968, 0.01461, 0.75, 0.01, 0.7032, 0.01461, 0.6582, 0.02827, 0.6167, 0.05045, 0.5803, 0.08029, 0.5504, 0.1167, 0.5283, 0.1582, 0.5146, 0.2032, 0.51, 0.25, 0.5146, 0.2968, 0.5283, 0.3418, 0.5504, 0.3833, 0.5803, 0.4197, 0.6167, 0.4496, 0.6582, 0.4717, 0.7032, 0.4854, 0.0625, 0.5, 0.03125, 0.5, 0.03125, 0.5, 0.0625, 0.5, 0.4688, 0.5, 0.4375, 0.5, 0.4375, 0.5, 0.4688, 0.5, 0.875, 0.5, 0.8438, 0.5, 0.8438, 0.5, 0.875, 0.5, 0.03125, 0.5, 0.0, 0.5, 0.0, 0.5, 0.03125, 0.5, 0.4375, 0.5, 0.4062, 0.5, 0.4062, 0.5, 0.4375, 0.5, 0.8438, 0.5, 0.8125, 0.5, 0.8125, 0.5, 0.8438, 0.5, 0.4062, 0.5, 0.375, 0.5, 0.375, 0.5, 0.4062, 0.5, 0.8125, 0.5, 0.7812, 0.5, 0.7812, 0.5, 0.8125, 0.5, 0.375, 0.5, 0.3438, 0.5, 0.3438, 0.5, 0.375, 0.5, 0.7812, 0.5, 0.75, 0.5, 0.75, 0.5, 0.7812, 0.5, 0.3438, 0.5, 0.3125, 0.5, 0.3125, 0.5, 0.3438, 0.5, 0.75, 0.5, 0.7188, 0.5, 0.7188, 0.5, 0.75, 0.5, 0.3125, 0.5, 0.2812, 0.5, 0.2812, 0.5, 0.3125, 0.5, 0.7188, 0.5, 0.6875, 0.5, 0.6875, 0.5, 0.7188, 0.5, 0.2812, 0.5, 0.25, 0.5, 0.25, 0.5, 0.2812, 0.5, 0.6875, 0.5, 0.6562, 0.5, 0.6562, 0.5, 0.6875, 0.5, 0.25, 0.5, 0.2188, 0.5, 0.2188, 0.5, 0.25, 0.5, 0.6562, 0.5, 0.625, 0.5, 0.625, 0.5, 0.6562, 0.5, 0.2188, 0.5, 0.1875, 0.5, 0.1875, 0.5, 0.2188, 0.5, 0.625, 0.5, 0.5938, 0.5, 0.5938, 0.5, 0.625, 0.5, 0.1875, 0.5, 0.1562, 0.5, 0.1562, 0.5, 0.1875, 0.5, 0.5938, 0.5, 0.5625, 0.5, 0.5625, 0.5, 0.5938, 0.5, 1.0, 0.5, 0.9688, 0.5, 0.9688, 0.5, 1.0, 0.5, 0.1562, 0.5, 0.125, 0.5, 0.125, 0.5, 0.1562, 0.5, 0.5625, 0.5, 0.5312, 0.5, 0.5312, 0.5, 0.5625, 0.5, 0.9688, 0.5, 0.9375, 0.5, 0.9375, 0.5, 0.9688, 0.5, 0.125, 0.5, 0.09375, 0.5, 0.09375, 0.5, 0.125, 0.5, 0.5312, 0.5, 0.5, 0.5, 0.5, 0.5, 0.5312, 0.5, 0.9375, 0.5, 0.9062, 0.5, 0.9062, 0.5, 0.9375, 0.5, 0.09375, 0.5, 0.0625, 0.5, 0.0625, 0.5, 0.09375, 0.5, 0.5, 0.5, 0.4688, 0.5, 0.4688, 0.5, 0.5, 0.5, 0.5625, 1.0, 0.5938, 1.0, 0.5938, 1.0, 0.5625, 1.0, 0.4688, 1.0, 0.5, 1.0, 0.5, 1.0, 0.4688, 1.0, 0.1875, 1.0, 0.2188, 1.0, 0.2188, 1.0, 0.1875, 1.0, 0.875, 1.0, 0.9062, 1.0, 0.9062, 1.0, 0.875, 1.0, 0.5938, 1.0, 0.625, 1.0, 0.625, 1.0, 0.5938, 1.0, 0.3125, 1.0, 0.3438, 1.0, 0.3438, 1.0, 0.3125, 1.0, 0.03125, 1.0, 0.0625, 1.0, 0.0625, 1.0, 0.03125, 1.0, 0.7188, 1.0, 0.75, 1.0, 0.75, 1.0, 0.7188, 1.0, 0.4375, 1.0, 0.4688, 1.0, 0.4688, 1.0, 0.4375, 1.0, 0.1562, 1.0, 0.1875, 1.0, 0.1875, 1.0, 0.1562, 1.0, 0.8438, 1.0, 0.875, 1.0, 0.875, 1.0, 0.8438, 1.0, 0.5625, 1.0, 0.5938, 1.0, 0.5938, 1.0, 0.5625, 1.0, 0.2812, 1.0, 0.3125, 1.0, 0.3125, 1.0, 0.2812, 1.0, 0.9688, 1.0, 1.0, 1.0, 1.0, 1.0, 0.9688, 1.0, 0.0, 1.0, 0.03125, 1.0, 0.03125, 1.0, 0.0, 1.0, 0.6875, 1.0, 0.7188, 1.0, 0.7188, 1.0, 0.6875, 1.0, 0.4062, 1.0, 0.4375, 1.0, 0.4375, 1.0, 0.4062, 1.0, 0.125, 1.0, 0.1562, 1.0, 0.1562, 1.0, 0.125, 1.0, 0.8125, 1.0, 0.8438, 1.0, 0.8438, 1.0, 0.8125, 1.0, 0.5312, 1.0, 0.5625, 1.0, 0.5625, 1.0, 0.5312, 1.0, 0.25, 1.0, 0.2812, 1.0, 0.2812, 1.0, 0.25, 1.0, 0.9375, 1.0, 0.9688, 1.0, 0.9688, 1.0, 0.9375, 1.0, 0.6562, 1.0, 0.6875, 1.0, 0.6875, 1.0, 0.6562, 1.0, 0.375, 1.0, 0.4062, 1.0, 0.4062, 1.0, 0.375, 1.0, 0.09375, 1.0, 0.125, 1.0, 0.125, 1.0, 0.09375, 1.0, 0.7812, 1.0, 0.8125, 1.0, 0.8125, 1.0, 0.7812, 1.0, 0.5, 1.0, 0.5312, 1.0, 0.5312, 1.0, 0.5, 1.0, 0.2188, 1.0, 0.25, 1.0, 0.25, 1.0, 0.2188, 1.0, 0.9062, 1.0, 0.9375, 1.0, 0.9375, 1.0, 0.9062, 1.0, 0.625, 1.0, 0.6562, 1.0, 0.6562, 1.0, 0.625, 1.0, 0.3438, 1.0, 0.375, 1.0, 0.375, 1.0, 0.3438, 1.0, 0.0625, 1.0, 0.09375, 1.0, 0.09375, 1.0, 0.0625, 1.0, 0.2968, 0.4854, 0.25, 0.49, 0.2032, 0.4854, 0.1582, 0.4717, 0.1167, 0.4496, 0.08029, 0.4197, 0.05045, 0.3833, 0.02827, 0.3418, 0.01461, 0.2968, 0.01, 0.25, 0.01461, 0.2032, 0.02827, 0.1582, 0.05045, 0.1167, 0.08029, 0.08029, 0.1167, 0.05045, 0.1582, 0.02827, 0.2032, 0.01461, 0.25, 0.01, 0.2968, 0.01461, 0.3418, 0.02827, 0.3833, 0.05045, 0.4197, 0.08029, 0.4496, 0.1167, 0.4717, 0.1582, 0.4854, 0.2032, 0.49, 0.25, 0.4854, 0.2968, 0.4717, 0.3418, 0.4496, 0.3833, 0.4197, 0.4197, 0.3833, 0.4496, 0.3418, 0.4717, 0.9688, 1.0, 1.0, 1.0, 1.0, 1.0, 0.9688, 1.0, 0.125, 1.0, 0.1562, 1.0, 0.1562, 1.0, 0.125, 1.0, 0.5312, 1.0, 0.5625, 1.0, 0.5625, 1.0, 0.5312, 1.0, 0.9375, 1.0, 0.9688, 1.0, 0.9688, 1.0, 0.9375, 1.0, 0.09375, 1.0, 0.125, 1.0, 0.125, 1.0, 0.09375, 1.0, 0.5, 1.0, 0.5312, 1.0, 0.5312, 1.0, 0.5, 1.0, 0.9062, 1.0, 0.9375, 1.0, 0.9375, 1.0, 0.9062, 1.0, 0.0625, 1.0, 0.09375, 1.0, 0.09375, 1.0, 0.0625, 1.0, 0.4688, 1.0, 0.5, 1.0, 0.5, 1.0, 0.4688, 1.0, 0.875, 1.0, 0.9062, 1.0, 0.9062, 1.0, 0.875, 1.0, 0.03125, 1.0, 0.0625, 1.0, 0.0625, 1.0, 0.03125, 1.0, 0.4375, 1.0, 0.4688, 1.0, 0.4688, 1.0, 0.4375, 1.0, 0.8438, 1.0, 0.875, 1.0, 0.875, 1.0, 0.8438, 1.0, 0.0, 1.0, 0.03125, 1.0, 0.03125, 1.0, 0.0, 1.0, 0.4062, 1.0, 0.4375, 1.0, 0.4375, 1.0, 0.4062, 1.0, 0.8125, 1.0, 0.8438, 1.0, 0.8438, 1.0, 0.8125, 1.0, 0.375, 1.0, 0.4062, 1.0, 0.4062, 1.0, 0.375, 1.0, 0.7812, 1.0, 0.8125, 1.0, 0.8125, 1.0, 0.7812, 1.0, 0.3438, 1.0, 0.375, 1.0, 0.375, 1.0, 0.3438, 1.0, 0.75, 1.0, 0.7812, 1.0, 0.7812, 1.0, 0.75, 1.0, 0.3125, 1.0, 0.3438, 1.0, 0.3438, 1.0, 0.3125, 1.0, 0.7188, 1.0, 0.75, 1.0, 0.75, 1.0, 0.7188, 1.0, 0.2812, 1.0, 0.3125, 1.0, 0.3125, 1.0, 0.2812, 1.0, 0.6875, 1.0, 0.7188, 1.0, 0.7188, 1.0, 0.6875, 1.0, 0.25, 1.0, 0.2812, 1.0, 0.2812, 1.0, 0.25, 1.0, 0.6562, 1.0, 0.6875, 1.0, 0.6875, 1.0, 0.6562, 1.0, 0.2188, 1.0, 0.25, 1.0, 0.25, 1.0, 0.2188, 1.0, 0.625, 1.0, 0.6562, 1.0, 0.6562, 1.0, 0.625, 1.0, 0.1875, 1.0, 0.2188, 1.0, 0.2188, 1.0, 0.1875, 1.0, 0.5938, 1.0, 0.625, 1.0, 0.625, 1.0, 0.5938, 1.0, 0.1562, 1.0, 0.1875, 1.0, 0.1875, 1.0, 0.1562, 1.0, 0.4687, 0.8333, 0.5, 0.8333, 0.5, 0.8333, 0.4687, 0.8333, 0.03125, 0.6667, 0.03125, 0.8333, 0.0, 0.8333, 0.0, 0.6667, 0.1875, 0.6359, 0.2188, 0.6359, 0.2188, 0.6359, 0.1875, 0.6359, 0.0625, 0.6667, 0.0625, 0.8333, 0.03125, 0.8333, 0.03125, 0.6667, 0.5, 0.6667, 0.4688, 0.6667, 0.4688, 0.6667, 0.5, 0.6667, 0.09375, 0.6667, 0.09375, 0.8333, 0.0625, 0.8333, 0.0625, 0.6667, 0.2188, 0.6359, 0.25, 0.6359, 0.25, 0.6359, 0.2188, 0.6359, 0.125, 0.6667, 0.125, 0.8333, 0.09375, 0.8333, 0.09375, 0.6667, 0.4375, 0.8333, 0.4687, 0.8333, 0.4687, 0.8333, 0.4375, 0.8333, 0.1562, 0.6667, 0.1562, 0.8333, 0.125, 0.8333, 0.125, 0.6667, 0.25, 0.6359, 0.2812, 0.6359, 0.2812, 0.6359, 0.25, 0.6359, 0.1875, 0.6667, 0.1875, 0.8333, 0.1562, 0.8333, 0.1562, 0.6667, 0.4688, 0.6667, 0.4375, 0.6667, 0.4375, 0.6667, 0.4688, 0.6667, 0.2188, 0.6667, 0.2188, 0.8333, 0.1875, 0.8333, 0.1875, 0.6667, 0.2812, 0.6359, 0.3125, 0.6359, 0.3125, 0.6359, 0.2812, 0.6359, 0.25, 0.6667, 0.25, 0.8333, 0.2188, 0.8333, 0.2188, 0.6667, 0.4062, 0.8333, 0.4375, 0.8333, 0.4375, 0.8333, 0.4062, 0.8333, 0.2812, 0.6667, 0.2812, 0.8333, 0.25, 0.8333, 0.25, 0.6667, 0.3125, 0.6359, 0.3438, 0.6359, 0.3438, 0.6359, 0.3125, 0.6359, 0.3125, 0.6667, 0.3125, 0.8333, 0.2812, 0.8333, 0.2812, 0.6667, 0.4375, 0.6667, 0.4062, 0.6667, 0.4062, 0.6667, 0.4375, 0.6667, 0.3438, 0.6667, 0.3438, 0.8333, 0.3125, 0.8333, 0.3125, 0.6667, 0.3438, 0.6359, 0.375, 0.6359, 0.375, 0.6359, 0.3438, 0.6359, 0.375, 0.6667, 0.375, 0.8333, 0.3438, 0.8333, 0.3438, 0.6667, 0.375, 0.8333, 0.4062, 0.8333, 0.4062, 0.8333, 0.375, 0.8333, 0.4062, 0.6667, 0.4062, 0.8333, 0.375, 0.8333, 0.375, 0.6667, 0.375, 0.6359, 0.4062, 0.6359, 0.4062, 0.6359, 0.375, 0.6359, 0.4375, 0.6667, 0.4375, 0.8333, 0.4062, 0.8333, 0.4062, 0.6667, 1.0, 0.8626, 0.9688, 0.8626, 0.9688, 0.8626, 1.0, 0.8626, 0.4688, 0.6667, 0.4687, 0.8333, 0.4375, 0.8333, 0.4375, 0.6667, 0.4062, 0.6667, 0.375, 0.6667, 0.375, 0.6667, 0.4062, 0.6667, 0.5, 0.6667, 0.5, 0.8333, 0.4687, 0.8333, 0.4688, 0.6667, 0.4062, 0.6359, 0.4375, 0.6359, 0.4375, 0.6359, 0.4062, 0.6359, 0.5312, 0.6667, 0.5312, 0.8333, 0.5, 0.8333, 0.5, 0.6667, 0.9688, 0.8626, 0.9375, 0.8626, 0.9375, 0.8626, 0.9688, 0.8626, 0.5625, 0.6667, 0.5625, 0.8333, 0.5312, 0.8333, 0.5312, 0.6667, 0.3438, 0.8333, 0.375, 0.8333, 0.375, 0.8333, 0.3438, 0.8333, 0.5938, 0.6667, 0.5938, 0.8333, 0.5625, 0.8333, 0.5625, 0.6667, 0.4375, 0.6359, 0.4688, 0.6359, 0.4688, 0.6359, 0.4375, 0.6359, 0.625, 0.6667, 0.625, 0.8333, 0.5938, 0.8333, 0.5938, 0.6667, 0.9375, 0.8626, 0.9062, 0.8626, 0.9062, 0.8626, 0.9375, 0.8626, 0.6562, 0.6667, 0.6562, 0.8333, 0.625, 0.8333, 0.625, 0.6667, 0.375, 0.6667, 0.3438, 0.6667, 0.3438, 0.6667, 0.375, 0.6667, 0.6875, 0.6667, 0.6875, 0.8333, 0.6562, 0.8333, 0.6562, 0.6667, 0.4688, 0.6359, 0.5, 0.6359, 0.5, 0.6359, 0.4688, 0.6359, 0.7188, 0.6667, 0.7188, 0.8333, 0.6875, 0.8333, 0.6875, 0.6667, 0.9062, 0.8626, 0.875, 0.8626, 0.875, 0.8626, 0.9062, 0.8626, 0.75, 0.6667, 0.75, 0.8333, 0.7188, 0.8333, 0.7188, 0.6667, 0.3125, 0.8333, 0.3438, 0.8333, 0.3438, 0.8333, 0.3125, 0.8333, 0.7812, 0.6667, 0.7812, 0.8333, 0.75, 0.8333, 0.75, 0.6667, 0.5, 0.6359, 0.5312, 0.6359, 0.5312, 0.6359, 0.5, 0.6359, 0.8125, 0.6667, 0.8125, 0.8333, 0.7812, 0.8333, 0.7812, 0.6667, 0.875, 0.8626, 0.8438, 0.8626, 0.8438, 0.8626, 0.875, 0.8626, 0.8438, 0.6667, 0.8437, 0.8333, 0.8125, 0.8333, 0.8125, 0.6667, 0.3438, 0.6667, 0.3125, 0.6667, 0.3125, 0.6667, 0.3438, 0.6667, 0.875, 0.6667, 0.875, 0.8333, 0.8437, 0.8333, 0.8438, 0.6667, 0.5312, 0.6359, 0.5625, 0.6359, 0.5625, 0.6359, 0.5312, 0.6359, 0.9062, 0.6667, 0.9062, 0.8333, 0.875, 0.8333, 0.875, 0.6667, 0.8438, 0.8626, 0.8125, 0.8626, 0.8125, 0.8626, 0.8438, 0.8626, 0.9375, 0.6667, 0.9375, 0.8333, 0.9062, 0.8333, 0.9062, 0.6667, 0.2812, 0.8333, 0.3125, 0.8333, 0.3125, 0.8333, 0.2812, 0.8333, 0.9688, 0.6667, 0.9688, 0.8333, 0.9375, 0.8333, 0.9375, 0.6667, 0.5625, 0.6359, 0.5938, 0.6359, 0.5938, 0.6359, 0.5625, 0.6359, 1.0, 0.6667, 1.0, 0.8333, 0.9688, 0.8333, 0.9688, 0.6667, 0.8125, 0.8626, 0.7812, 0.8626, 0.7812, 0.8626, 0.8125, 0.8626, 0.3125, 0.6667, 0.2812, 0.6667, 0.2812, 0.6667, 0.3125, 0.6667, 0.5938, 0.6359, 0.625, 0.6359, 0.625, 0.6359, 0.5938, 0.6359, 0.7812, 0.8626, 0.75, 0.8626, 0.75, 0.8626, 0.7812, 0.8626, 0.25, 0.8333, 0.2812, 0.8333, 0.2812, 0.8333, 0.25, 0.8333, 0.625, 0.6359, 0.6562, 0.6359, 0.6562, 0.6359, 0.625, 0.6359, 0.75, 0.8626, 0.7188, 0.8626, 0.7188, 0.8626, 0.75, 0.8626, 0.2812, 0.6667, 0.25, 0.6667, 0.25, 0.6667, 0.2812, 0.6667, 0.6562, 0.6359, 0.6875, 0.6359, 0.6875, 0.6359, 0.6562, 0.6359, 0.7188, 0.8626, 0.6875, 0.8626, 0.6875, 0.8626, 0.7188, 0.8626, 0.2188, 0.8333, 0.25, 0.8333, 0.25, 0.8333, 0.2188, 0.8333, 0.6875, 0.6359, 0.7188, 0.6359, 0.7188, 0.6359, 0.6875, 0.6359, 0.6875, 0.8626, 0.6562, 0.8626, 0.6562, 0.8626, 0.6875, 0.8626, 0.25, 0.6667, 0.2188, 0.6667, 0.2188, 0.6667, 0.25, 0.6667, 0.7188, 0.6359, 0.75, 0.6359, 0.75, 0.6359, 0.7188, 0.6359, 0.6562, 0.8626, 0.625, 0.8626, 0.625, 0.8626, 0.6562, 0.8626, 0.1875, 0.8333, 0.2188, 0.8333, 0.2188, 0.8333, 0.1875, 0.8333, 0.75, 0.6359, 0.7812, 0.6359, 0.7812, 0.6359, 0.75, 0.6359, 0.625, 0.8626, 0.5938, 0.8626, 0.5938, 0.8626, 0.625, 0.8626, 0.2188, 0.6667, 0.1875, 0.6667, 0.1875, 0.6667, 0.2188, 0.6667, 0.7812, 0.6359, 0.8125, 0.6359, 0.8125, 0.6359, 0.7812, 0.6359, 0.9688, 0.8333, 1.0, 0.8333, 1.0, 0.8333, 0.9688, 0.8333, 0.5938, 0.8626, 0.5625, 0.8626, 0.5625, 0.8626, 0.5938, 0.8626, 0.1562, 0.8333, 0.1875, 0.8333, 0.1875, 0.8333, 0.1562, 0.8333, 0.8125, 0.6359, 0.8438, 0.6359, 0.8438, 0.6359, 0.8125, 0.6359, 1.0, 0.6667, 0.9688, 0.6667, 0.9688, 0.6667, 1.0, 0.6667, 0.5625, 0.8626, 0.5312, 0.8626, 0.5312, 0.8626, 0.5625, 0.8626, 0.1875, 0.6667, 0.1562, 0.6667, 0.1562, 0.6667, 0.1875, 0.6667, 0.8438, 0.6359, 0.875, 0.6359, 0.875, 0.6359, 0.8438, 0.6359, 0.9375, 0.8333, 0.9688, 0.8333, 0.9688, 0.8333, 0.9375, 0.8333, 0.5312, 0.8626, 0.5, 0.8626, 0.5, 0.8626, 0.5312, 0.8626, 0.125, 0.8333, 0.1562, 0.8333, 0.1562, 0.8333, 0.125, 0.8333, 1.0, 0.5, 1.0, 0.6359, 0.9688, 0.6359, 0.9688, 0.5, 0.9688, 0.5, 0.9688, 0.6359, 0.9375, 0.6359, 0.9375, 0.5, 0.9375, 0.5, 0.9375, 0.6359, 0.9062, 0.6359, 0.9062, 0.5, 0.9062, 0.5, 0.9062, 0.6359, 0.875, 0.6359, 0.875, 0.5, 0.875, 0.5, 0.875, 0.6359, 0.8438, 0.6359, 0.8438, 0.5, 0.8438, 0.5, 0.8438, 0.6359, 0.8125, 0.6359, 0.8125, 0.5, 0.8125, 0.5, 0.8125, 0.6359, 0.7812, 0.6359, 0.7812, 0.5, 0.7812, 0.5, 0.7812, 0.6359, 0.75, 0.6359, 0.75, 0.5, 0.75, 0.5, 0.75, 0.6359, 0.7188, 0.6359, 0.7188, 0.5, 0.7188, 0.5, 0.7188, 0.6359, 0.6875, 0.6359, 0.6875, 0.5, 0.6875, 0.5, 0.6875, 0.6359, 0.6562, 0.6359, 0.6562, 0.5, 0.6562, 0.5, 0.6562, 0.6359, 0.625, 0.6359, 0.625, 0.5, 0.625, 0.5, 0.625, 0.6359, 0.5938, 0.6359, 0.5938, 0.5, 0.5938, 0.5, 0.5938, 0.6359, 0.5625, 0.6359, 0.5625, 0.5, 0.5625, 0.5, 0.5625, 0.6359, 0.5312, 0.6359, 0.5312, 0.5, 0.5312, 0.5, 0.5312, 0.6359, 0.5, 0.6359, 0.5, 0.5, 0.5, 0.5, 0.5, 0.6359, 0.4688, 0.6359, 0.4688, 0.5, 0.4688, 0.5, 0.4688, 0.6359, 0.4375, 0.6359, 0.4375, 0.5, 0.4375, 0.5, 0.4375, 0.6359, 0.4062, 0.6359, 0.4062, 0.5, 0.4062, 0.5, 0.4062, 0.6359, 0.375, 0.6359, 0.375, 0.5, 0.375, 0.5, 0.375, 0.6359, 0.3438, 0.6359, 0.3438, 0.5, 0.3438, 0.5, 0.3438, 0.6359, 0.3125, 0.6359, 0.3125, 0.5, 0.3125, 0.5, 0.3125, 0.6359, 0.2812, 0.6359, 0.2812, 0.5, 0.2812, 0.5, 0.2812, 0.6359, 0.25, 0.6359, 0.25, 0.5, 0.25, 0.5, 0.25, 0.6359, 0.2188, 0.6359, 0.2188, 0.5, 0.2188, 0.5, 0.2188, 0.6359, 0.1875, 0.6359, 0.1875, 0.5, 0.1875, 0.5, 0.1875, 0.6359, 0.1562, 0.6359, 0.1562, 0.5, 0.1562, 0.5, 0.1562, 0.6359, 0.125, 0.6359, 0.125, 0.5, 0.125, 0.5, 0.125, 0.6359, 0.09375, 0.6359, 0.09375, 0.5, 0.09375, 0.5, 0.09375, 0.6359, 0.0625, 0.6359, 0.0625, 0.5, 0.0625, 0.5, 0.0625, 0.6359, 0.03125, 0.6359, 0.03125, 0.5, 0.03125, 0.5, 0.03125, 0.6359, 0.0, 0.6359, 0.0, 0.5, 0.03125, 0.6359, 0.03125, 0.6667, 0.0, 0.6667, 0.0, 0.6359, 0.0625, 0.6359, 0.0625, 0.6667, 0.03125, 0.6667, 0.03125, 0.6359, 0.09375, 0.6359, 0.09375, 0.6667, 0.0625, 0.6667, 0.0625, 0.6359, 0.125, 0.6359, 0.125, 0.6667, 0.09375, 0.6667, 0.09375, 0.6359, 0.1562, 0.6359, 0.1562, 0.6667, 0.125, 0.6667, 0.125, 0.6359, 0.1875, 0.6359, 0.1875, 0.6667, 0.1562, 0.6667, 0.1562, 0.6359, 0.2188, 0.6359, 0.2188, 0.6667, 0.1875, 0.6667, 0.1875, 0.6359, 0.25, 0.6359, 0.25, 0.6667, 0.2188, 0.6667, 0.2188, 0.6359, 0.2812, 0.6359, 0.2812, 0.6667, 0.25, 0.6667, 0.25, 0.6359, 0.3125, 0.6359, 0.3125, 0.6667, 0.2812, 0.6667, 0.2812, 0.6359, 0.3438, 0.6359, 0.3438, 0.6667, 0.3125, 0.6667, 0.3125, 0.6359, 0.375, 0.6359, 0.375, 0.6667, 0.3438, 0.6667, 0.3438, 0.6359, 0.4062, 0.6359, 0.4062, 0.6667, 0.375, 0.6667, 0.375, 0.6359, 0.4375, 0.6359, 0.4375, 0.6667, 0.4062, 0.6667, 0.4062, 0.6359, 0.4688, 0.6359, 0.4688, 0.6667, 0.4375, 0.6667, 0.4375, 0.6359, 0.5, 0.6359, 0.5, 0.6667, 0.4688, 0.6667, 0.4688, 0.6359, 0.5312, 0.6359, 0.5312, 0.6667, 0.5, 0.6667, 0.5, 0.6359, 0.5625, 0.6359, 0.5625, 0.6667, 0.5312, 0.6667, 0.5312, 0.6359, 0.5938, 0.6359, 0.5938, 0.6667, 0.5625, 0.6667, 0.5625, 0.6359, 0.625, 0.6359, 0.625, 0.6667, 0.5938, 0.6667, 0.5938, 0.6359, 0.6562, 0.6359, 0.6562, 0.6667, 0.625, 0.6667, 0.625, 0.6359, 0.6875, 0.6359, 0.6875, 0.6667, 0.6562, 0.6667, 0.6562, 0.6359, 0.7188, 0.6359, 0.7188, 0.6667, 0.6875, 0.6667, 0.6875, 0.6359, 0.75, 0.6359, 0.75, 0.6667, 0.7188, 0.6667, 0.7188, 0.6359, 0.7812, 0.6359, 0.7812, 0.6667, 0.75, 0.6667, 0.75, 0.6359, 0.8125, 0.6359, 0.8125, 0.6667, 0.7812, 0.6667, 0.7812, 0.6359, 0.8438, 0.6359, 0.8438, 0.6667, 0.8125, 0.6667, 0.8125, 0.6359, 0.875, 0.6359, 0.875, 0.6667, 0.8438, 0.6667, 0.8438, 0.6359, 0.9062, 0.6359, 0.9062, 0.6667, 0.875, 0.6667, 0.875, 0.6359, 0.9375, 0.6359, 0.9375, 0.6667, 0.9062, 0.6667, 0.9062, 0.6359, 0.9688, 0.6359, 0.9688, 0.6667, 0.9375, 0.6667, 0.9375, 0.6359, 1.0, 0.6359, 1.0, 0.6667, 0.9688, 0.6667, 0.9688, 0.6359, 0.03125, 0.8333, 0.03125, 0.8626, 0.0, 0.8626, 0.0, 0.8333, 0.0625, 0.8333, 0.0625, 0.8626, 0.03125, 0.8626, 0.03125, 0.8333, 0.09375, 0.8333, 0.09375, 0.8626, 0.0625, 0.8626, 0.0625, 0.8333, 0.125, 0.8333, 0.125, 0.8626, 0.09375, 0.8626, 0.09375, 0.8333, 0.1562, 0.8333, 0.1562, 0.8626, 0.125, 0.8626, 0.125, 0.8333, 0.1875, 0.8333, 0.1875, 0.8626, 0.1562, 0.8626, 0.1562, 0.8333, 0.2188, 0.8333, 0.2188, 0.8626, 0.1875, 0.8626, 0.1875, 0.8333, 0.25, 0.8333, 0.25, 0.8626, 0.2188, 0.8626, 0.2188, 0.8333, 0.2812, 0.8333, 0.2812, 0.8626, 0.25, 0.8626, 0.25, 0.8333, 0.3125, 0.8333, 0.3125, 0.8626, 0.2812, 0.8626, 0.2812, 0.8333, 0.3438, 0.8333, 0.3438, 0.8626, 0.3125, 0.8626, 0.3125, 0.8333, 0.375, 0.8333, 0.375, 0.8626, 0.3438, 0.8626, 0.3438, 0.8333, 0.4062, 0.8333, 0.4062, 0.8626, 0.375, 0.8626, 0.375, 0.8333, 0.4375, 0.8333, 0.4375, 0.8626, 0.4062, 0.8626, 0.4062, 0.8333, 0.4687, 0.8333, 0.4688, 0.8626, 0.4375, 0.8626, 0.4375, 0.8333, 0.5, 0.8333, 0.5, 0.8626, 0.4688, 0.8626, 0.4687, 0.8333, 0.5312, 0.8333, 0.5312, 0.8626, 0.5, 0.8626, 0.5, 0.8333, 0.5625, 0.8333, 0.5625, 0.8626, 0.5312, 0.8626, 0.5312, 0.8333, 0.5938, 0.8333, 0.5938, 0.8626, 0.5625, 0.8626, 0.5625, 0.8333, 0.625, 0.8333, 0.625, 0.8626, 0.5938, 0.8626, 0.5938, 0.8333, 0.6562, 0.8333, 0.6562, 0.8626, 0.625, 0.8626, 0.625, 0.8333, 0.6875, 0.8333, 0.6875, 0.8626, 0.6562, 0.8626, 0.6562, 0.8333, 0.7188, 0.8333, 0.7188, 0.8626, 0.6875, 0.8626, 0.6875, 0.8333, 0.75, 0.8333, 0.75, 0.8626, 0.7188, 0.8626, 0.7188, 0.8333, 0.7812, 0.8333, 0.7812, 0.8626, 0.75, 0.8626, 0.75, 0.8333, 0.8125, 0.8333, 0.8125, 0.8626, 0.7812, 0.8626, 0.7812, 0.8333, 0.8437, 0.8333, 0.8438, 0.8626, 0.8125, 0.8626, 0.8125, 0.8333, 0.875, 0.8333, 0.875, 0.8626, 0.8438, 0.8626, 0.8437, 0.8333, 0.9062, 0.8333, 0.9062, 0.8626, 0.875, 0.8626, 0.875, 0.8333, 0.9375, 0.8333, 0.9375, 0.8626, 0.9062, 0.8626, 0.9062, 0.8333, 0.9688, 0.8333, 0.9688, 0.8626, 0.9375, 0.8626, 0.9375, 0.8333, 1.0, 0.8333, 1.0, 0.8626, 0.9688, 0.8626, 0.9688, 0.8333, 0.1562, 0.6359, 0.1875, 0.6359, 0.1875, 0.6359, 0.1562, 0.6359, 0.5312, 0.6667, 0.5, 0.6667, 0.5, 0.6667, 0.5312, 0.6667, 0.125, 0.6359, 0.1562, 0.6359, 0.1562, 0.6359, 0.125, 0.6359, 0.5, 0.8333, 0.5312, 0.8333, 0.5312, 0.8333, 0.5, 0.8333, 0.09375, 0.6359, 0.125, 0.6359, 0.125, 0.6359, 0.09375, 0.6359, 0.5625, 0.6667, 0.5312, 0.6667, 0.5312, 0.6667, 0.5625, 0.6667, 0.0625, 0.6359, 0.09375, 0.6359, 0.09375, 0.6359, 0.0625, 0.6359, 0.5312, 0.8333, 0.5625, 0.8333, 0.5625, 0.8333, 0.5312, 0.8333, 0.03125, 0.6359, 0.0625, 0.6359, 0.0625, 0.6359, 0.03125, 0.6359, 0.5938, 0.6667, 0.5625, 0.6667, 0.5625, 0.6667, 0.5938, 0.6667, 0.0, 0.6359, 0.03125, 0.6359, 0.03125, 0.6359, 0.0, 0.6359, 0.5625, 0.8333, 0.5938, 0.8333, 0.5938, 0.8333, 0.5625, 0.8333, 0.625, 0.6667, 0.5938, 0.6667, 0.5938, 0.6667, 0.625, 0.6667, 0.5938, 0.8333, 0.625, 0.8333, 0.625, 0.8333, 0.5938, 0.8333, 0.6562, 0.6667, 0.625, 0.6667, 0.625, 0.6667, 0.6562, 0.6667, 0.625, 0.8333, 0.6562, 0.8333, 0.6562, 0.8333, 0.625, 0.8333, 0.6875, 0.6667, 0.6562, 0.6667, 0.6562, 0.6667, 0.6875, 0.6667, 0.6562, 0.8333, 0.6875, 0.8333, 0.6875, 0.8333, 0.6562, 0.8333, 0.7188, 0.6667, 0.6875, 0.6667, 0.6875, 0.6667, 0.7188, 0.6667, 0.03125, 0.8626, 0.0, 0.8626, 0.0, 0.8626, 0.03125, 0.8626, 0.6875, 0.8333, 0.7188, 0.8333, 0.7188, 0.8333, 0.6875, 0.8333, 0.0625, 0.8626, 0.03125, 0.8626, 0.03125, 0.8626, 0.0625, 0.8626, 0.75, 0.6667, 0.7188, 0.6667, 0.7188, 0.6667, 0.75, 0.6667, 0.09375, 0.8626, 0.0625, 0.8626, 0.0625, 0.8626, 0.09375, 0.8626, 0.7188, 0.8333, 0.75, 0.8333, 0.75, 0.8333, 0.7188, 0.8333, 0.125, 0.8626, 0.09375, 0.8626, 0.09375, 0.8626, 0.125, 0.8626, 0.7812, 0.6667, 0.75, 0.6667, 0.75, 0.6667, 0.7812, 0.6667, 0.1562, 0.8626, 0.125, 0.8626, 0.125, 0.8626, 0.1562, 0.8626, 0.75, 0.8333, 0.7812, 0.8333, 0.7812, 0.8333, 0.75, 0.8333, 0.1875, 0.8626, 0.1562, 0.8626, 0.1562, 0.8626, 0.1875, 0.8626, 0.8125, 0.6667, 0.7812, 0.6667, 0.7812, 0.6667, 0.8125, 0.6667, 0.2188, 0.8626, 0.1875, 0.8626, 0.1875, 0.8626, 0.2188, 0.8626, 0.7812, 0.8333, 0.8125, 0.8333, 0.8125, 0.8333, 0.7812, 0.8333, 0.03125, 0.6667, 0.0, 0.6667, 0.0, 0.6667, 0.03125, 0.6667, 0.25, 0.8626, 0.2188, 0.8626, 0.2188, 0.8626, 0.25, 0.8626, 0.8438, 0.6667, 0.8125, 0.6667, 0.8125, 0.6667, 0.8438, 0.6667, 0.0, 0.8333, 0.03125, 0.8333, 0.03125, 0.8333, 0.0, 0.8333, 0.2812, 0.8626, 0.25, 0.8626, 0.25, 0.8626, 0.2812, 0.8626, 0.8125, 0.8333, 0.8437, 0.8333, 0.8437, 0.8333, 0.8125, 0.8333, 0.0625, 0.6667, 0.03125, 0.6667, 0.03125, 0.6667, 0.0625, 0.6667, 0.3125, 0.8626, 0.2812, 0.8626, 0.2812, 0.8626, 0.3125, 0.8626, 0.875, 0.6667, 0.8438, 0.6667, 0.8438, 0.6667, 0.875, 0.6667, 0.03125, 0.8333, 0.0625, 0.8333, 0.0625, 0.8333, 0.03125, 0.8333, 0.3438, 0.8626, 0.3125, 0.8626, 0.3125, 0.8626, 0.3438, 0.8626, 0.8437, 0.8333, 0.875, 0.8333, 0.875, 0.8333, 0.8437, 0.8333, 0.09375, 0.6667, 0.0625, 0.6667, 0.0625, 0.6667, 0.09375, 0.6667, 0.375, 0.8626, 0.3438, 0.8626, 0.3438, 0.8626, 0.375, 0.8626, 0.9062, 0.6667, 0.875, 0.6667, 0.875, 0.6667, 0.9062, 0.6667, 0.0625, 0.8333, 0.09375, 0.8333, 0.09375, 0.8333, 0.0625, 0.8333, 0.4062, 0.8626, 0.375, 0.8626, 0.375, 0.8626, 0.4062, 0.8626, 0.875, 0.8333, 0.9062, 0.8333, 0.9062, 0.8333, 0.875, 0.8333, 0.9688, 0.6359, 1.0, 0.6359, 1.0, 0.6359, 0.9688, 0.6359, 0.125, 0.6667, 0.09375, 0.6667, 0.09375, 0.6667, 0.125, 0.6667, 0.4375, 0.8626, 0.4062, 0.8626, 0.4062, 0.8626, 0.4375, 0.8626, 0.9375, 0.6667, 0.9062, 0.6667, 0.9062, 0.6667, 0.9375, 0.6667, 0.9375, 0.6359, 0.9688, 0.6359, 0.9688, 0.6359, 0.9375, 0.6359, 0.09375, 0.8333, 0.125, 0.8333, 0.125, 0.8333, 0.09375, 0.8333, 0.4688, 0.8626, 0.4375, 0.8626, 0.4375, 0.8626, 0.4688, 0.8626, 0.9062, 0.8333, 0.9375, 0.8333, 0.9375, 0.8333, 0.9062, 0.8333, 0.9062, 0.6359, 0.9375, 0.6359, 0.9375, 0.6359, 0.9062, 0.6359, 0.1562, 0.6667, 0.125, 0.6667, 0.125, 0.6667, 0.1562, 0.6667, 0.5, 0.8626, 0.4688, 0.8626, 0.4688, 0.8626, 0.5, 0.8626, 0.9688, 0.6667, 0.9375, 0.6667, 0.9375, 0.6667, 0.9688, 0.6667, 0.875, 0.6359, 0.9062, 0.6359, 0.9062, 0.6359, 0.875, 0.6359])
me_cylinder.materials.append(mat_material_001)
me_cylinder.materials.append(mat_material_002)
me_cylinder.update()

# ---- objects
ob_cylinder = bpy.data.objects.new('Cylinder', me_cylinder)

# ---- transforms, parenting, visibility, modifiers, constraints
ob_cylinder.location = (-0.2877, 0.2458, 0.6789)

# ---- collection membership
col_collection.objects.link(ob_cylinder)

# ---- scene / render settings (as saved in the file)
scene.frame_start = 1; scene.frame_end = 250; scene.frame_set(1)
scene.render.engine = 'BLENDER_EEVEE_NEXT'
scene.cycles.sampling_pattern = 'TABULATED_SOBOL'
bpy.context.view_layer.update()

# ---- added for rendering (the .blend has no active camera and no usable light): camera, sun
cam_auto = bpy.data.cameras.new('AutoCamera')
cam_auto.lens = 50.0
cam_auto.sensor_width = 36.0
cam_auto.clip_end = 1000.0
ob_auto_camera = bpy.data.objects.new('AutoCamera', cam_auto)
scene.collection.objects.link(ob_auto_camera)
ob_auto_camera.location = (7.6775, -9.31247, 9.07595)
ob_auto_camera.rotation_euler = (1.09748, -7.21219e-08, 0.694738)
scene.camera = ob_auto_camera
light_auto_sun = bpy.data.lights.new('AutoSun', 'SUN')
light_auto_sun.energy = 3.0
light_auto_sun.angle = 0.0523599
ob_auto_sun = bpy.data.objects.new('AutoSun', light_auto_sun)
scene.collection.objects.link(ob_auto_sun)
ob_auto_sun.rotation_euler = (0.872665, 0.174533, 0.523599)
bpy.context.view_layer.update()
